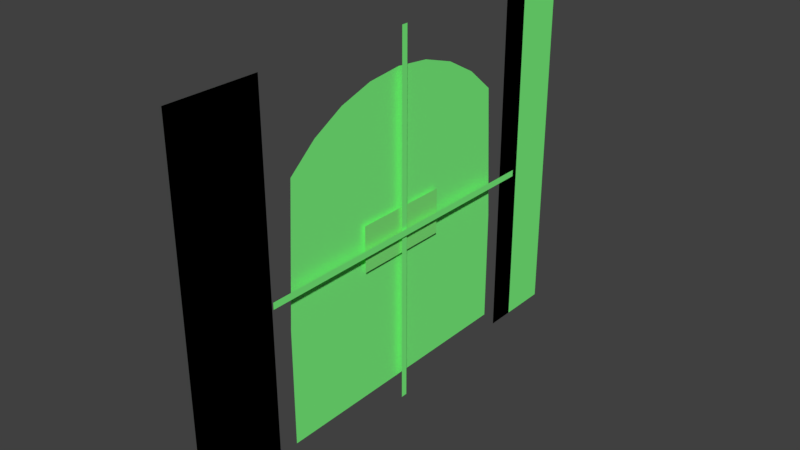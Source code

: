 # Source: hud.blend  (saved by Blender 2.79.0; exported with 4.5.12 LTS)
import bpy
from mathutils import Matrix  # noqa: F401  (used for matrix-valued properties, if any)

bpy.ops.wm.read_factory_settings(use_empty=True)
scene = bpy.context.scene
scene.name = 'HUD'

# ---- collections
col_collection_1 = bpy.data.collections.new('Collection 1'); scene.collection.children.link(col_collection_1)

# ---- materials (node trees are filled in below, after node groups)
mat_ac3dmat6_001 = bpy.data.materials.new('ac3dmat6.001')
mat_ac3dmat6_001.alpha_threshold = 0.0
mat_ac3dmat6_001.use_transparent_shadow = False
mat_ac3dmat6_001.diffuse_color = (0.216, 1.0, 0.231, 1.0)
mat_ac3dmat6_001.roughness = 0.5
mat_ac3dmat6_001.specular_intensity = 1.0
mat_ac3dmat1 = bpy.data.materials.new('ac3dmat1')
mat_ac3dmat1.alpha_threshold = 0.0
mat_ac3dmat1.use_transparent_shadow = False
mat_ac3dmat1.diffuse_color = (0.231, 0.886, 0.208, 1.0)
mat_ac3dmat1.specular_color = (0.0, 1.0, 0.0)
mat_ac3dmat1.roughness = 0.5
mat_ac3dmat1.specular_intensity = 1.0
mat_ac3dmat6 = bpy.data.materials.new('ac3dmat6')
mat_ac3dmat6.alpha_threshold = 0.0
mat_ac3dmat6.use_transparent_shadow = False
mat_ac3dmat6.diffuse_color = (0.216, 1.0, 0.231, 1.0)
mat_ac3dmat6.roughness = 0.5
mat_ac3dmat6.specular_intensity = 1.0

# ---- node groups
ng_auto_smooth = bpy.data.node_groups.new('Auto Smooth', 'GeometryNodeTree')
_s = ng_auto_smooth.interface.new_socket(name='Geometry', in_out='OUTPUT', socket_type='NodeSocketGeometry')
_s = ng_auto_smooth.interface.new_socket(name='Geometry', in_out='INPUT', socket_type='NodeSocketGeometry')
_s = ng_auto_smooth.interface.new_socket(name='Angle', in_out='INPUT', socket_type='NodeSocketFloat')
_s.subtype = 'ANGLE'
_s.min_value = 0.0
_s.max_value = 3.142
ng_auto_smooth.is_modifier = True
_N = ng_auto_smooth.nodes; _L = ng_auto_smooth.links
n0 = _N.new('NodeGroupOutput'); n0.name = 'Group Output'; n0.location = (480, -100)
n1 = _N.new('NodeGroupInput'); n1.name = 'Group Input'; n1.location = (-420, -300)
n2 = _N.new('NodeGroupInput'); n2.name = 'Group Input.001'; n2.location = (-60, -100)
n3 = _N.new('GeometryNodeSetShadeSmooth'); n3.name = 'Set Shade Smooth'; n3.location = (120, -100)
n3.domain = 'EDGE'
n4 = _N.new('GeometryNodeSetShadeSmooth'); n4.name = 'Set Shade Smooth.001'; n4.location = (300, -100)
n5 = _N.new('GeometryNodeInputMeshEdgeAngle'); n5.name = 'Edge Angle'; n5.location = (-420, -220)
n6 = _N.new('GeometryNodeInputEdgeSmooth'); n6.name = 'Is Edge Smooth'; n6.location = (-60, -160)
n7 = _N.new('GeometryNodeInputShadeSmooth'); n7.name = 'Is Face Smooth'; n7.location = (-240, -340)
n8 = _N.new('FunctionNodeBooleanMath'); n8.name = 'Boolean Math'; n8.location = (-60, -220)
n9 = _N.new('FunctionNodeCompare'); n9.name = 'Compare'; n9.location = (-240, -180)
n9.operation = 'LESS_EQUAL'
_L.new(n5.outputs[0], n9.inputs[0])
_L.new(n4.outputs[0], n0.inputs[0])
_L.new(n1.outputs[1], n9.inputs[1])
_L.new(n9.outputs[0], n8.inputs[0])
_L.new(n7.outputs[0], n8.inputs[1])
_L.new(n2.outputs[0], n3.inputs[0])
_L.new(n6.outputs[0], n3.inputs[1])
_L.new(n3.outputs[0], n4.inputs[0])
_L.new(n8.outputs[0], n3.inputs[2])
n0.is_active_output = True

# ---- material node trees

# ---- world
world_world = bpy.data.worlds.new('World'); scene.world = world_world
world_world.color = (0.05088, 0.05088, 0.05088)
world_world.use_sun_shadow = False
world_world.sun_shadow_jitter_overblur = 0.0
world_world.cycles.sampling_method = 'MANUAL'

# ---- meshes
me_attitude_mesh = bpy.data.meshes.new('attitude.mesh')
me_attitude_mesh.from_pydata([(0.0, -0.04185, -0.0587), (0.0, -0.04185, -0.02355), (0.0, 0.04227, -0.0587), (0.0, 0.04227, -0.02355), (0.0, 0.0002076, -0.02355), (0.0, 0.03986, 0.01758), (0.0, 0.03137, 0.02482), (0.0, 0.02167, 0.03019), (0.0, 0.01115, 0.0335), (0.0, 0.0002076, 0.03462), (0.0, -0.01073, 0.0335), (0.0, -0.02125, 0.03019), (0.0, -0.03095, 0.02482), (0.0, -0.03945, 0.01758), (0.0, 0.03986, 0.01758), (0.0, -0.03945, 0.01758)], [], [(4, 5, 6), (4, 6, 7), (4, 7, 8), (4, 8, 9), (4, 9, 10), (4, 10, 11), (4, 11, 12), (4, 12, 13), (1, 4, 15), (14, 4, 3), (3, 4, 1, 0, 2)])
_uv = me_attitude_mesh.uv_layers.new(name='UVMap')
_uv.uv.foreach_set('vector', [0.503, 0.473, 0.7004, 0.5695, 0.6581, 0.5865, 0.503, 0.473, 0.6581, 0.5865, 0.6098, 0.5991, 0.503, 0.473, 0.6098, 0.5991, 0.5575, 0.6069, 0.503, 0.473, 0.5575, 0.6069, 0.503, 0.6095, 0.503, 0.473, 0.503, 0.6095, 0.4485, 0.6069, 0.503, 0.473, 0.4485, 0.6069, 0.3962, 0.5991, 0.503, 0.473, 0.3962, 0.5991, 0.3479, 0.5865, 0.503, 0.473, 0.3479, 0.5865, 0.3056, 0.5695, 0.2936, 0.473, 0.503, 0.473, 0.3056, 0.5695, 0.7004, 0.5695, 0.503, 0.473, 0.7124, 0.473, 0.7124, 0.473, 0.503, 0.473, 0.2936, 0.473, 0.2936, 0.3905, 0.7124, 0.3905])
me_attitude_mesh.materials.append(mat_ac3dmat6_001)
me_attitude_mesh.use_remesh_preserve_volume = False
me_attitude_mesh.use_remesh_preserve_attributes = False
me_attitude_mesh.use_mirror_vertex_groups = False
me_attitude_mesh.update()
me_avion_mesh = bpy.data.meshes.new('Avion.mesh')
me_avion_mesh.from_pydata([(0.0, -0.03785, 0.08384), (0.0, -0.06785, 0.08384), (0.0, -0.06785, 0.09075), (0.0, -0.03785, 0.09075), (0.0, -0.03785, 0.07692), (0.0, -0.06785, 0.07692)], [], [(1, 5, 4, 0), (0, 3, 2, 1)])
_uv = me_avion_mesh.uv_layers.new(name='UVMap')
_uv.uv.foreach_set('vector', [1.0, 0.5, 1.0, 0.0, 0.0, 0.0, 0.0, 0.5, 0.0, 0.5, 0.0, 1.0, 1.0, 1.0, 1.0, 0.5])
me_avion_mesh.materials.append(mat_ac3dmat1)
me_avion_mesh.use_remesh_preserve_volume = False
me_avion_mesh.use_remesh_preserve_attributes = False
me_avion_mesh.use_mirror_vertex_groups = False
me_avion_mesh.update()
me_ilshline_mesh = bpy.data.meshes.new('ILSHLine.mesh')
me_ilshline_mesh.from_pydata([(0.0, -0.2532, -0.001), (0.0, -0.2532, 0.001), (0.0, -0.3532, 0.001), (0.0, -0.3532, -0.001), (0.0, -0.3032, -0.001), (0.0, -0.3032, 0.001)], [], [(5, 2, 3, 4), (4, 0, 1, 5)])
_uv = me_ilshline_mesh.uv_layers.new(name='UVMap')
_uv.uv.foreach_set('vector', [0.5053, 0.4983, 0.6455, 0.4983, 0.6455, 0.5017, 0.5053, 0.5017, 0.5053, 0.5017, 0.3652, 0.5017, 0.3652, 0.4983, 0.5053, 0.4983])
me_ilshline_mesh.materials.append(mat_ac3dmat6_001)
me_ilshline_mesh.use_remesh_preserve_volume = False
me_ilshline_mesh.use_remesh_preserve_attributes = False
me_ilshline_mesh.use_mirror_vertex_groups = False
me_ilshline_mesh.update()
me_ilsvline_mesh = bpy.data.meshes.new('ILSVLine.mesh')
me_ilsvline_mesh.from_pydata([(0.0, -0.002523, 0.6764), (0.0, -0.004523, 0.6764), (0.0, -0.004523, 0.7322), (0.0, -0.002523, 0.7322), (0.0, -0.002523, 0.6206), (0.0, -0.004523, 0.6206)], [], [(1, 5, 4, 0), (0, 3, 2, 1)])
_uv = me_ilsvline_mesh.uv_layers.new(name='UVMap')
_uv.uv.foreach_set('vector', [0.5061, 0.502, 0.3618, 0.502, 0.3618, 0.4979, 0.5061, 0.4979, 0.5061, 0.4979, 0.6505, 0.4979, 0.6505, 0.502, 0.5061, 0.502])
me_ilsvline_mesh.materials.append(mat_ac3dmat6_001)
me_ilsvline_mesh.use_remesh_preserve_volume = False
me_ilsvline_mesh.use_remesh_preserve_attributes = False
me_ilsvline_mesh.use_mirror_vertex_groups = False
me_ilsvline_mesh.update()
me_asitape1_mesh = bpy.data.meshes.new('asitape1.mesh')
me_asitape1_mesh.from_pydata([(0.0, -0.01342, 0.0), (0.0, 0.01342, 0.0), (0.0, 0.01342, -0.03699), (0.0, -0.01342, -0.03699), (0.0, -0.01342, 0.03699), (0.0, 0.01342, 0.03699), (0.0, 0.01342, -0.0185), (0.0, 0.01342, -0.05549), (0.0, -0.01342, -0.0185), (0.0, -0.01342, -0.05549), (0.0, -0.01342, 0.05549), (0.0, -0.01342, 0.0185), (0.0, 0.01342, 0.05549), (0.0, 0.01342, 0.0185)], [], [(10, 4, 5, 12), (13, 5, 4, 11), (11, 0, 1, 13), (6, 1, 0, 8), (8, 3, 2, 6), (7, 2, 3, 9)])
_uv = me_asitape1_mesh.uv_layers.new(name='UVMap')
_uv.uv.foreach_set('vector', [-0.001449, 0.1851, -0.001449, 0.1547, 0.04487, 0.1547, 0.04487, 0.1851, 0.04487, 0.1243, 0.04487, 0.1547, -0.001449, 0.1547, -0.001449, 0.1243, -0.001449, 0.1243, -0.001449, 0.09385, 0.04487, 0.09385, 0.04487, 0.1243, 0.04487, 0.06344, 0.04487, 0.09385, -0.001449, 0.09385, -0.001449, 0.06344, -0.001449, 0.06344, -0.001449, 0.03303, 0.04487, 0.03303, 0.04487, 0.06344, 0.04487, 0.002622, 0.04487, 0.03303, -0.001449, 0.03303, -0.001449, 0.002622])
me_asitape1_mesh.materials.append(mat_ac3dmat6)
me_asitape1_mesh.use_remesh_preserve_volume = False
me_asitape1_mesh.use_remesh_preserve_attributes = False
me_asitape1_mesh.use_mirror_vertex_groups = False
me_asitape1_mesh.update()
me_asitape2_mesh = bpy.data.meshes.new('asitape2.mesh')
me_asitape2_mesh.from_pydata([(0.0, -0.01342, 0.0), (0.0, 0.01342, 0.0), (0.0, 0.01342, -0.03699), (0.0, -0.01342, -0.03699), (0.0, -0.01342, 0.03699), (0.0, 0.01342, 0.03699), (0.0, 0.01342, -0.0185), (0.0, 0.01342, -0.05549), (0.0, -0.01342, -0.0185), (0.0, -0.01342, -0.05549), (0.0, -0.01342, 0.05549), (0.0, -0.01342, 0.0185), (0.0, 0.01342, 0.05549), (0.0, 0.01342, 0.0185)], [], [(10, 4, 5, 12), (13, 5, 4, 11), (11, 0, 1, 13), (6, 1, 0, 8), (8, 3, 2, 6), (7, 2, 3, 9)])
_uv = me_asitape2_mesh.uv_layers.new(name='UVMap')
_uv.uv.foreach_set('vector', [0.04751, 0.1857, 0.04751, 0.1553, 0.09383, 0.1553, 0.09383, 0.1857, 0.09383, 0.1249, 0.09383, 0.1553, 0.04751, 0.1553, 0.04751, 0.1249, 0.04751, 0.1249, 0.04751, 0.09445, 0.09383, 0.09445, 0.09383, 0.1249, 0.09383, 0.06404, 0.09383, 0.09445, 0.04751, 0.09445, 0.04751, 0.06404, 0.04751, 0.06404, 0.04751, 0.03363, 0.09383, 0.03363, 0.09383, 0.06404, 0.09383, 0.003224, 0.09383, 0.03363, 0.04751, 0.03363, 0.04751, 0.003224])
me_asitape2_mesh.materials.append(mat_ac3dmat6)
me_asitape2_mesh.use_remesh_preserve_volume = False
me_asitape2_mesh.use_remesh_preserve_attributes = False
me_asitape2_mesh.use_mirror_vertex_groups = False
me_asitape2_mesh.update()
me_alttape_mesh = bpy.data.meshes.new('alttape.mesh')
me_alttape_mesh.from_pydata([(0.0, -0.008736, 0.0), (0.0, 0.007243, 0.0), (0.0, 0.007243, -0.03699), (0.0, -0.008736, -0.03699), (0.0, -0.008736, 0.03699), (0.0, 0.007243, 0.03699), (0.0, 0.007243, -0.0185), (0.0, 0.007243, -0.05549), (0.0, -0.008736, -0.0185), (0.0, -0.008736, -0.05549), (0.0, -0.008736, 0.05549), (0.0, -0.008736, 0.0185), (0.0, 0.007243, 0.05549), (0.0, 0.007243, 0.0185)], [], [(10, 4, 5, 12), (13, 5, 4, 11), (11, 0, 1, 13), (6, 1, 0, 8), (8, 3, 2, 6), (7, 2, 3, 9)])
_uv = me_alttape_mesh.uv_layers.new(name='UVMap')
_uv.uv.foreach_set('vector', [0.1254, 0.2876, 0.1254, 0.247, 0.1624, 0.247, 0.1624, 0.2876, 0.1624, 0.2064, 0.1624, 0.247, 0.1254, 0.247, 0.1254, 0.2064, 0.1254, 0.2064, 0.1254, 0.1658, 0.1624, 0.1658, 0.1624, 0.2064, 0.1624, 0.1251, 0.1624, 0.1658, 0.1254, 0.1658, 0.1254, 0.1251, 0.1254, 0.1251, 0.1254, 0.08451, 0.1624, 0.08451, 0.1624, 0.1251, 0.1624, 0.04388, 0.1624, 0.08451, 0.1254, 0.08451, 0.1254, 0.04388])
me_alttape_mesh.materials.append(mat_ac3dmat6)
me_alttape_mesh.use_remesh_preserve_volume = False
me_alttape_mesh.use_remesh_preserve_attributes = False
me_alttape_mesh.use_mirror_vertex_groups = False
me_alttape_mesh.update()
me_alttapeindex1_mesh = bpy.data.meshes.new('alttapeindex1.mesh')
me_alttapeindex1_mesh.from_pydata([(0.0, -0.004824, 0.0), (0.0, 0.004, 0.0), (0.0, 0.004, -0.03699), (0.0, -0.004824, -0.03699), (0.0, -0.004824, 0.03699), (0.0, 0.004, 0.03699), (0.0, 0.004, -0.0185), (0.0, 0.004, -0.05549), (0.0, -0.004824, -0.0185), (0.0, -0.004824, -0.05549), (0.0, -0.004824, 0.05549), (0.0, -0.004824, 0.0185), (0.0, 0.004, 0.05549), (0.0, 0.004, 0.0185)], [], [(10, 4, 5, 12), (13, 5, 4, 11), (11, 0, 1, 13), (6, 1, 0, 8), (8, 3, 2, 6), (7, 2, 3, 9)])
_uv = me_alttapeindex1_mesh.uv_layers.new(name='UVMap')
_uv.uv.foreach_set('vector', [0.09623, 0.2876, 0.09623, 0.247, 0.1119, 0.247, 0.1119, 0.2876, 0.1119, 0.2064, 0.1119, 0.247, 0.09623, 0.247, 0.09623, 0.2064, 0.09623, 0.2064, 0.09623, 0.1658, 0.1119, 0.1658, 0.1119, 0.2064, 0.1119, 0.1251, 0.1119, 0.1658, 0.09623, 0.1658, 0.09623, 0.1251, 0.09623, 0.1251, 0.09623, 0.08451, 0.1119, 0.08451, 0.1119, 0.1251, 0.1119, 0.04388, 0.1119, 0.08451, 0.09623, 0.08451, 0.09623, 0.04388])
me_alttapeindex1_mesh.materials.append(mat_ac3dmat6)
me_alttapeindex1_mesh.use_remesh_preserve_volume = False
me_alttapeindex1_mesh.use_remesh_preserve_attributes = False
me_alttapeindex1_mesh.use_mirror_vertex_groups = False
me_alttapeindex1_mesh.update()
me_alttapeindex2_mesh = bpy.data.meshes.new('alttapeindex2.mesh')
me_alttapeindex2_mesh.from_pydata([(0.0, -0.004824, 0.0), (0.0, 0.004, 0.0), (0.0, 0.004, -0.03699), (0.0, -0.004824, -0.03699), (0.0, -0.004824, 0.03699), (0.0, 0.004, 0.03699), (0.0, 0.004, -0.0185), (0.0, 0.004, -0.05549), (0.0, -0.004824, -0.0185), (0.0, -0.004824, -0.05549), (0.0, -0.004824, 0.05549), (0.0, -0.004824, 0.0185), (0.0, 0.004, 0.05549), (0.0, 0.004, 0.0185)], [], [(10, 4, 5, 12), (13, 5, 4, 11), (11, 0, 1, 13), (6, 1, 0, 8), (8, 3, 2, 6), (7, 2, 3, 9)])
_uv = me_alttapeindex2_mesh.uv_layers.new(name='UVMap')
_uv.uv.foreach_set('vector', [0.1107, 0.2876, 0.1107, 0.247, 0.1264, 0.247, 0.1264, 0.2876, 0.1264, 0.2064, 0.1264, 0.247, 0.1107, 0.247, 0.1107, 0.2064, 0.1107, 0.2064, 0.1107, 0.1658, 0.1264, 0.1658, 0.1264, 0.2064, 0.1264, 0.1251, 0.1264, 0.1658, 0.1107, 0.1658, 0.1107, 0.1251, 0.1107, 0.1251, 0.1107, 0.08451, 0.1264, 0.08451, 0.1264, 0.1251, 0.1264, 0.04388, 0.1264, 0.08451, 0.1107, 0.08451, 0.1107, 0.04388])
me_alttapeindex2_mesh.materials.append(mat_ac3dmat6)
me_alttapeindex2_mesh.use_remesh_preserve_volume = False
me_alttapeindex2_mesh.use_remesh_preserve_attributes = False
me_alttapeindex2_mesh.use_mirror_vertex_groups = False
me_alttapeindex2_mesh.update()

# ---- objects
ob_hud = bpy.data.objects.new('HUD', None)
ob_attitude = bpy.data.objects.new('attitude', me_attitude_mesh)
ob_avion = bpy.data.objects.new('Avion', me_avion_mesh)
ob_ilshline = bpy.data.objects.new('ILSHLine', me_ilshline_mesh)
ob_ilsvline = bpy.data.objects.new('ILSVLine', me_ilsvline_mesh)
ob_asitape1 = bpy.data.objects.new('asitape1', me_asitape1_mesh)
ob_asitape2 = bpy.data.objects.new('asitape2', me_asitape2_mesh)
ob_alttape = bpy.data.objects.new('alttape', me_alttape_mesh)
ob_alttapeindex1 = bpy.data.objects.new('alttapeindex1', me_alttapeindex1_mesh)
ob_alttapeindex2 = bpy.data.objects.new('alttapeindex2', me_alttapeindex2_mesh)

# ---- transforms, parenting, visibility, modifiers, constraints
ob_hud.location = (0.0005951, 0.06571, -0.1212)
ob_hud.scale = (1.444, 1.444, 1.444)
ob_hud.empty_image_offset = (0.0, 0.0)
ob_hud.lineart.crease_threshold = 0.0
ob_attitude.parent = ob_hud
ob_attitude.location = (-0.000134, -0.04579, 0.09456)
ob_attitude.show_transparent = True
ob_attitude.lineart.crease_threshold = 0.0
_m = ob_attitude.modifiers.new('Auto Smooth', 'NODES')
_m.node_group = ng_auto_smooth
_gi = [s.identifier for s in ng_auto_smooth.interface.items_tree if s.item_type == 'SOCKET' and s.in_out == 'INPUT']
_m[_gi[1]] = 0.7854  # Angle
ob_avion.parent = ob_hud
ob_avion.location = (0.001005, 0.007268, -0.0007544)
ob_avion.show_transparent = True
ob_avion.lineart.crease_threshold = 0.0
_m = ob_avion.modifiers.new('Auto Smooth', 'NODES')
_m.node_group = ng_auto_smooth
_gi = [s.identifier for s in ng_auto_smooth.interface.items_tree if s.item_type == 'SOCKET' and s.in_out == 'INPUT']
_m[_gi[1]] = 0.7854  # Angle
ob_ilshline.parent = ob_hud
ob_ilshline.location = (0.002605, 0.2576, 0.0829)
ob_ilshline.show_transparent = True
ob_ilshline.lineart.crease_threshold = 0.0
_m = ob_ilshline.modifiers.new('Auto Smooth', 'NODES')
_m.node_group = ng_auto_smooth
_gi = [s.identifier for s in ng_auto_smooth.interface.items_tree if s.item_type == 'SOCKET' and s.in_out == 'INPUT']
_m[_gi[1]] = 0.7854  # Angle
ob_ilsvline.parent = ob_hud
ob_ilsvline.location = (0.001805, -0.04206, -0.5917)
ob_ilsvline.show_transparent = True
ob_ilsvline.lineart.crease_threshold = 0.0
_m = ob_ilsvline.modifiers.new('Auto Smooth', 'NODES')
_m.node_group = ng_auto_smooth
_gi = [s.identifier for s in ng_auto_smooth.interface.items_tree if s.item_type == 'SOCKET' and s.in_out == 'INPUT']
_m[_gi[1]] = 0.7854  # Angle
ob_asitape1.parent = ob_hud
ob_asitape1.location = (-0.001056, -0.1061, 0.08449)
ob_asitape1.show_transparent = True
ob_asitape1.lineart.crease_threshold = 0.0
_m = ob_asitape1.modifiers.new('Auto Smooth', 'NODES')
_m.node_group = ng_auto_smooth
_gi = [s.identifier for s in ng_auto_smooth.interface.items_tree if s.item_type == 'SOCKET' and s.in_out == 'INPUT']
_m[_gi[1]] = 0.7854  # Angle
ob_asitape2.parent = ob_hud
ob_asitape2.location = (-0.001056, -0.1061, 0.08449)
ob_asitape2.show_transparent = True
ob_asitape2.lineart.crease_threshold = 0.0
_m = ob_asitape2.modifiers.new('Auto Smooth', 'NODES')
_m.node_group = ng_auto_smooth
_gi = [s.identifier for s in ng_auto_smooth.interface.items_tree if s.item_type == 'SOCKET' and s.in_out == 'INPUT']
_m[_gi[1]] = 0.7854  # Angle
ob_alttape.parent = ob_hud
ob_alttape.location = (-0.001056, 0.01984, 0.08449)
ob_alttape.show_transparent = True
ob_alttape.lineart.crease_threshold = 0.0
_m = ob_alttape.modifiers.new('Auto Smooth', 'NODES')
_m.node_group = ng_auto_smooth
_gi = [s.identifier for s in ng_auto_smooth.interface.items_tree if s.item_type == 'SOCKET' and s.in_out == 'INPUT']
_m[_gi[1]] = 0.7854  # Angle
ob_alttapeindex1.parent = ob_hud
ob_alttapeindex1.location = (-0.001056, 0.007672, 0.08449)
ob_alttapeindex1.show_transparent = True
ob_alttapeindex1.lineart.crease_threshold = 0.0
_m = ob_alttapeindex1.modifiers.new('Auto Smooth', 'NODES')
_m.node_group = ng_auto_smooth
_gi = [s.identifier for s in ng_auto_smooth.interface.items_tree if s.item_type == 'SOCKET' and s.in_out == 'INPUT']
_m[_gi[1]] = 0.7854  # Angle
ob_alttapeindex2.parent = ob_hud
ob_alttapeindex2.location = (-0.001056, 0.007672, 0.08449)
ob_alttapeindex2.show_transparent = True
ob_alttapeindex2.lineart.crease_threshold = 0.0
_m = ob_alttapeindex2.modifiers.new('Auto Smooth', 'NODES')
_m.node_group = ng_auto_smooth
_gi = [s.identifier for s in ng_auto_smooth.interface.items_tree if s.item_type == 'SOCKET' and s.in_out == 'INPUT']
_m[_gi[1]] = 0.7854  # Angle

# ---- collection membership
col_collection_1.objects.link(ob_hud)
col_collection_1.objects.link(ob_attitude)
col_collection_1.objects.link(ob_avion)
col_collection_1.objects.link(ob_ilshline)
col_collection_1.objects.link(ob_ilsvline)
col_collection_1.objects.link(ob_asitape1)
col_collection_1.objects.link(ob_asitape2)
col_collection_1.objects.link(ob_alttape)
col_collection_1.objects.link(ob_alttapeindex1)
col_collection_1.objects.link(ob_alttapeindex2)

# ---- scene / render settings (as saved in the file)
scene.frame_start = 1; scene.frame_end = 250; scene.frame_set(1)
scene.render.engine = 'BLENDER_EEVEE_NEXT'
scene.render.resolution_percentage = 50
scene.render.dither_intensity = 0.0
scene.cycles.use_denoising = False
scene.cycles.samples = 128
scene.cycles.sampling_pattern = 'TABULATED_SOBOL'
scene.cycles.use_adaptive_sampling = False
scene.cycles.use_light_tree = False
scene.cycles.blur_glossy = 0.0
scene.cycles.sample_clamp_indirect = 0.0
scene.view_settings.view_transform = 'Standard'
bpy.context.view_layer.update()

# ---- added for rendering (the .blend has no active camera and no usable light): camera, sun
cam_auto = bpy.data.cameras.new('AutoCamera')
cam_auto.lens = 50.0
cam_auto.sensor_width = 36.0
cam_auto.clip_end = 1000.0
ob_auto_camera = bpy.data.objects.new('AutoCamera', cam_auto)
scene.collection.objects.link(ob_auto_camera)
ob_auto_camera.location = (0.247834, -0.296375, 0.197991)
ob_auto_camera.rotation_euler = (1.09748, -7.21219e-08, 0.694738)
scene.camera = ob_auto_camera
light_auto_sun = bpy.data.lights.new('AutoSun', 'SUN')
light_auto_sun.energy = 3.0
light_auto_sun.angle = 0.0523599
ob_auto_sun = bpy.data.objects.new('AutoSun', light_auto_sun)
scene.collection.objects.link(ob_auto_sun)
ob_auto_sun.rotation_euler = (0.872665, 0.174533, 0.523599)
bpy.context.view_layer.update()
